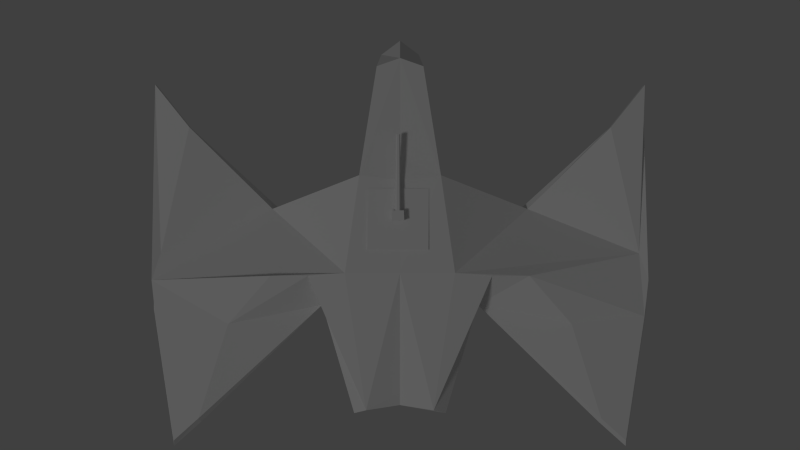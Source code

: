 # Source: SpaceShip2.blend  (saved by Blender 2.70.0; exported with 4.5.12 LTS)
import bpy
from mathutils import Matrix  # noqa: F401  (used for matrix-valued properties, if any)

bpy.ops.wm.read_factory_settings(use_empty=True)
scene = bpy.context.scene
scene.name = 'Scene'

# ---- collections
col_collection_1 = bpy.data.collections.new('Collection 1'); scene.collection.children.link(col_collection_1)

# ---- materials (node trees are filled in below, after node groups)
mat_material = bpy.data.materials.new('Material')
mat_material.alpha_threshold = 0.0
mat_material.use_transparent_shadow = False
mat_material.roughness = 0.5
mat_material.line_color = (0.0, 0.0, 0.0, 1.0)

# ---- material node trees

# ---- world
world_world = bpy.data.worlds.new('World'); scene.world = world_world
world_world.color = (0.05088, 0.05088, 0.05088)
world_world.use_sun_shadow = False
world_world.sun_shadow_jitter_overblur = 0.0
world_world.cycles.sampling_method = 'MANUAL'
world_world.cycles.sample_map_resolution = 256

# ---- cameras
cam_camera = bpy.data.cameras.new('Camera')
cam_camera.clip_end = 100.0
cam_camera.lens = 35.0
cam_camera.sensor_width = 32.0
cam_camera.sensor_height = 18.0
cam_camera.ortho_scale = 7.314
cam_camera.dof.focus_distance = 0.0
cam_camera.dof.aperture_fstop = 128.0

# ---- lights
light_lamp = bpy.data.lights.new('Lamp', 'SUN')
light_lamp.transmission_factor = 0.0
light_lamp.cutoff_distance = 30.0
light_lamp.angle = 0.1993
light_lamp.energy = 0.27
light_lamp.shadow_buffer_clip_start = 1.001
light_lamp.shadow_soft_size = 0.1
light_lamp.shadow_cascade_max_distance = 1000.0
light_lamp.cycles.use_multiple_importance_sampling = False

# ---- meshes
me_cube_002 = bpy.data.meshes.new('Cube.002')
me_cube_002.from_pydata([(-0.9715, -1.001, -1.0), (-0.9715, 0.1807, -1.0), (0.7888, 0.1802, -1.0), (0.7888, -1.002, -1.0), (-0.7603, -1.0, 1.0), (-0.9715, 0.1802, 1.0), (0.7888, 0.1802, 1.0), (1.0, -1.0, 1.0), (-0.7603, -1.0, 0.0), (1.0, -1.0, 0.0), (0.0, -1.0, 1.0), (0.0, -1.0, -1.0), (-0.7603, -1.0, 0.5), (1.0, -1.0, -0.5), (-0.5, -1.0, 1.0), (0.5, -1.0, -1.0), (-0.7603, -1.0, -0.5), (1.0, -1.0, 0.5), (0.5, -1.0, 1.0), (-0.5, -1.0, -1.0), (-0.8271, -1.0, -0.7548), (0.8271, -1.0, -0.7548), (0.8271, -1.0, 0.7548), (-0.8271, -1.0, 0.7548), (-0.7558, -10.26, 0.0), (0.7558, -10.26, 0.0), (0.0, -10.26, 0.7558), (0.0, -10.26, -0.7558), (-0.7558, -10.26, 0.3779), (0.7558, -10.26, -0.3779), (-0.3779, -10.26, 0.7558), (0.3779, -10.26, -0.7558), (-0.7558, -10.26, -0.3779), (0.7558, -10.26, 0.3779), (0.3779, -10.26, 0.7558), (-0.3779, -10.26, -0.7558), (-0.6251, -10.26, -0.5705), (0.6251, -10.26, -0.5705), (0.6251, -10.26, 0.5705), (-0.6251, -10.26, 0.5705), (-2.25, -1.001, -1.0), (-2.25, 0.1807, -1.0), (-2.039, -1.0, 1.0), (-2.25, 0.1802, 1.0), (-2.039, -1.0, 0.0), (-2.039, -1.0, 0.5), (-2.039, -1.0, -0.5), (2.022, 0.1802, -1.0), (2.022, -1.002, -1.0), (2.022, 0.1802, 1.0), (2.233, -1.0, 1.0), (2.233, -1.0, 0.0), (2.233, -1.0, -0.5), (2.233, -1.0, 0.5)], [], [(20, 16, 0, 19), (0, 1, 2, 3, 15, 11, 19), (15, 21, 13, 29, 37, 31), (10, 14, 30, 26, 34, 18), (17, 22, 18, 34, 38, 33), (14, 23, 12, 28, 39, 30), (13, 21, 15, 3), (7, 18, 22, 17), (13, 9, 17, 33, 25, 29), (11, 15, 31, 27, 35, 19), (14, 4, 12, 23), (39, 28, 24, 32, 36, 35, 27, 31, 37, 29, 25, 33, 38, 34, 26, 30), (42, 43, 41, 40, 46, 44, 45), (1, 0, 40, 41), (17, 9, 13, 3, 48, 52, 51, 53, 50, 7), (49, 50, 53, 51, 52, 48, 47), (3, 2, 47, 48), (16, 8, 12, 4, 42, 45, 44, 46, 40, 0), (6, 5, 43, 42, 4, 14, 10, 18, 7, 50, 49), (5, 6, 49, 47, 2, 1, 41, 43), (12, 8, 16, 32, 24, 28), (20, 19, 35, 36, 32, 16)])
me_cube_002.use_remesh_preserve_volume = False
me_cube_002.use_remesh_preserve_attributes = False
me_cube_002.use_mirror_vertex_groups = False
me_cube_002.update()
me_cube_001 = bpy.data.meshes.new('Cube.001')
me_cube_001.from_pydata([(-1.0, -1.0, -1.0), (-1.0, 1.0, -1.0), (1.0, 1.0, -1.0), (1.0, -1.0, -1.0), (-1.0, -1.0, 1.0), (-1.0, 1.0, 1.0), (1.0, 1.0, 1.0), (1.0, -1.0, 1.0)], [], [(4, 5, 1, 0), (5, 6, 2, 1), (6, 7, 3, 2), (7, 4, 0, 3), (0, 1, 2, 3), (7, 6, 5, 4)])
me_cube_001.use_remesh_preserve_volume = False
me_cube_001.use_remesh_preserve_attributes = False
me_cube_001.use_mirror_vertex_groups = False
me_cube_001.update()
me_cube = bpy.data.meshes.new('Cube')
me_cube.from_pydata([(-1.802, 0.8988, 0.8774), (-1.332, -2.291, 0.9902), (-8.138, 0.2925, -0.3153), (-1.29, -2.161, -0.5242), (-1.572, 5.796, -0.6052), (-8.312, 2.433, -0.2626), (-8.448, 1.207, -0.2808), (-1.146, 5.61, -0.1792), (-4.259, 1.0, 0.6968), (-2.641, 2.041, -0.257), (-4.395, -1.224, -0.6969), (-5.775, 2.663, 0.04367), (-3.03, 1.0, 0.6968), (-7.653, 6.622, -0.1445), (-6.798, 5.856, -0.05654), (-8.23, -5.384, 0.06814), (-7.066, -3.948, 0.1359), (-0.7708, -5.907, 0.6136), (-0.6378, -6.48, -0.3901), (-8.448, 0.2066, -0.5631), (-8.448, 2.207, -0.5631), (-8.448, 1.207, -0.5631), (-7.713, 6.879, -0.4314), (-8.23, -5.384, -0.2142), (-2.641, 2.041, -0.5089), (-6.76, 6.025, -0.3029), (-1.505, 5.624, -0.8746), (-4.085, -1.138, -0.9761), (-7.066, -3.948, -0.1088), (-1.29, -2.161, -0.7342), (-0.3128, -5.701, -0.8286), (1.802, 0.8988, 0.8774), (0.0, -2.869, 0.8525), (1.332, -2.291, 0.9902), (0.0, 5.065, -0.3863), (8.138, 0.2925, -0.3153), (1.29, -2.161, -0.5242), (1.572, 5.796, -0.6052), (8.312, 2.433, -0.2626), (8.448, 1.207, -0.2808), (1.146, 5.61, -0.1792), (4.259, 1.0, 0.6968), (2.641, 2.041, -0.257), (4.395, -1.224, -0.6969), (5.775, 2.663, 0.04367), (3.03, 1.0, 0.6968), (7.653, 6.622, -0.1445), (6.798, 5.856, -0.05654), (8.23, -5.384, 0.06814), (7.066, -3.948, 0.1359), (0.7708, -5.907, 0.6136), (0.0, -6.184, 0.5795), (0.0, -6.956, -0.3788), (0.6378, -6.48, -0.3901), (0.0, 0.903, 0.8735), (0.0, -2.135, 0.9567), (8.448, 0.2066, -0.5631), (8.448, 2.207, -0.5631), (8.448, 1.207, -0.5631), (7.713, 6.879, -0.4314), (8.23, -5.384, -0.2142), (2.641, 2.041, -0.5089), (6.76, 6.025, -0.3029), (0.0, 5.509, -0.5551), (1.505, 5.624, -0.8746), (4.085, -1.138, -0.9761), (7.066, -3.948, -0.1088), (1.29, -2.161, -0.7342), (0.0, -6.476, -0.8936), (0.3128, -5.701, -0.8286)], [], [(51, 17, 18, 52), (1, 55, 54, 0), (5, 11, 14, 13), (11, 9, 14), (10, 2, 15, 16), (9, 11, 8, 12, 0, 7, 4), (1, 17, 51), (1, 3, 18, 17), (32, 1, 51), (10, 3, 1), (1, 0, 12, 8, 11, 5, 6, 2, 10), (1, 32, 55), (7, 0, 54, 34), (6, 5, 13, 22, 20, 21, 19, 23, 15, 2), (18, 3, 29, 30), (52, 18, 30, 68), (9, 4, 26, 24), (3, 10, 27, 29), (34, 63, 26, 4, 7), (13, 14, 9, 24, 25, 22), (16, 15, 23, 28, 27, 10), (51, 52, 53, 50), (33, 31, 54, 55), (38, 46, 47, 44), (44, 47, 42), (43, 49, 48, 35), (42, 37, 40, 31, 45, 41, 44), (33, 51, 50), (33, 50, 53, 36), (32, 51, 33), (43, 33, 36), (33, 43, 35, 39, 38, 44, 41, 45, 31), (33, 55, 32), (40, 34, 54, 31), (39, 35, 48, 60, 56, 58, 57, 59, 46, 38), (53, 69, 67, 36), (52, 68, 69, 53), (42, 61, 64, 37), (36, 67, 65, 43), (34, 40, 37, 64, 63), (46, 59, 62, 61, 42, 47), (49, 43, 65, 66, 60, 48)])
me_cube.materials.append(mat_material)
me_cube.use_remesh_preserve_volume = False
me_cube.use_remesh_preserve_attributes = False
me_cube.use_mirror_vertex_groups = False
me_cube.update()

# ---- objects
ob_cube_002 = bpy.data.objects.new('Cube.002', me_cube_002)
ob_cube_001 = bpy.data.objects.new('Cube.001', me_cube_001)
ob_cube = bpy.data.objects.new('Cube', me_cube)
ob_lamp = bpy.data.objects.new('Lamp', light_lamp)
ob_camera = bpy.data.objects.new('Camera', cam_camera)

# ---- transforms, parenting, visibility, modifiers, constraints
ob_cube_002.location = (0.06466, -0.8788, 1.093)
ob_cube_002.scale = (0.09141, 0.2656, 0.1118)
ob_cube_002.lineart.crease_threshold = 0.0
ob_cube_001.location = (0.06466, -0.8657, 0.8817)
ob_cube_001.rotation_euler = (-0.01894, -4.804e-05, -0.005074)
ob_cube_001.scale = (1.0, 1.0, 0.08404)
ob_cube_001.lineart.crease_threshold = 0.0
ob_cube.location = (0.0, 0.0, 0.0)
ob_cube.lock_rotations_4d = False
ob_cube.empty_display_type = 'ARROWS'
ob_cube.lineart.crease_threshold = 0.0
ob_lamp.location = (4.076, 1.005, 5.904)
ob_lamp.rotation_euler = (0.6503, 0.05522, 1.866)
ob_lamp.lock_rotations_4d = False
ob_lamp.empty_display_type = 'ARROWS'
ob_lamp.color = (0.0, 0.0, 0.0, 0.0)
ob_lamp.lineart.crease_threshold = 0.0
ob_camera.location = (-9.982e-06, -0.6699, 29.47)
ob_camera.rotation_euler = (0.0, 0.0, 3.142)
ob_camera.lock_rotations_4d = False
ob_camera.empty_display_type = 'ARROWS'
ob_camera.color = (0.0, 0.0, 0.0, 0.0)
ob_camera.display_type = 'WIRE'
ob_camera.lineart.crease_threshold = 0.0

# ---- collection membership
col_collection_1.objects.link(ob_cube_002)
col_collection_1.objects.link(ob_cube_001)
col_collection_1.objects.link(ob_cube)
col_collection_1.objects.link(ob_lamp)
col_collection_1.objects.link(ob_camera)

# ---- scene / render settings (as saved in the file)
scene.camera = ob_camera
scene.frame_start = 1; scene.frame_end = 250; scene.frame_set(1)
scene.render.engine = 'BLENDER_EEVEE_NEXT'
scene.render.resolution_percentage = 50
scene.render.dither_intensity = 0.0
scene.cycles.use_denoising = False
scene.cycles.samples = 10
scene.cycles.sampling_pattern = 'TABULATED_SOBOL'
scene.cycles.light_sampling_threshold = 0.0
scene.cycles.use_adaptive_sampling = False
scene.cycles.use_light_tree = False
scene.cycles.blur_glossy = 0.0
scene.cycles.volume_bounces = 1
scene.cycles.pixel_filter_type = 'GAUSSIAN'
scene.cycles.sample_clamp_indirect = 0.0
scene.view_settings.view_transform = 'Standard'
bpy.context.view_layer.update()
